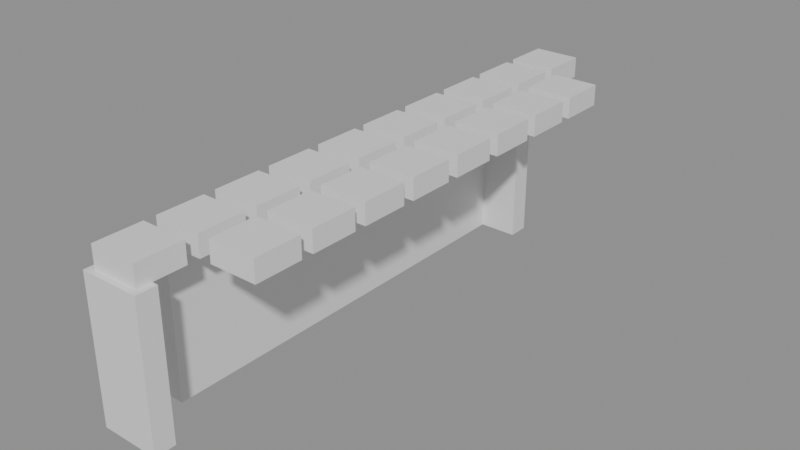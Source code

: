 # Source: building_lego.blend  (saved by Blender 5.0.119; exported with 4.5.12 LTS)
import bpy
from mathutils import Matrix  # noqa: F401  (used for matrix-valued properties, if any)

bpy.ops.wm.read_factory_settings(use_empty=True)
scene = bpy.context.scene
scene.name = 'Scene'

# ---- collections
col_01_paredes_externas = bpy.data.collections.new('01_Paredes_Externas'); scene.collection.children.link(col_01_paredes_externas)
col_04_moveis_decoracoes = bpy.data.collections.new('04_Moveis_Decoracoes'); scene.collection.children.link(col_04_moveis_decoracoes)

# ---- materials (node trees are filled in below, after node groups)
mat_mat_parede_externa = bpy.data.materials.new('Mat_Parede_Externa')
mat_mat_moveis = bpy.data.materials.new('Mat_Moveis')

# ---- material node trees
mat_mat_parede_externa.use_nodes = True; mat_mat_parede_externa.node_tree.nodes.clear()
_N = mat_mat_parede_externa.node_tree.nodes; _L = mat_mat_parede_externa.node_tree.links
n0 = _N.new('ShaderNodeBsdfPrincipled'); n0.name = 'BSDF - Pré-fundamentado'; n0.location = (-200, 100)
n1 = _N.new('ShaderNodeOutputMaterial'); n1.name = 'Saída de material'; n1.location = (200, 100)
_L.new(n0.outputs[0], n1.inputs[0])
n1.is_active_output = True
mat_mat_moveis.use_nodes = True; mat_mat_moveis.node_tree.nodes.clear()
_N = mat_mat_moveis.node_tree.nodes; _L = mat_mat_moveis.node_tree.links
n0 = _N.new('ShaderNodeBsdfPrincipled'); n0.name = 'BSDF - Pré-fundamentado'; n0.location = (-200, 100)
n1 = _N.new('ShaderNodeOutputMaterial'); n1.name = 'Saída de material'; n1.location = (200, 100)
_L.new(n0.outputs[0], n1.inputs[0])
n1.is_active_output = True

# ---- meshes
me_bloco_palisade_928_2955_z0 = bpy.data.meshes.new('Bloco_palisade_928_2955_z0')
me_bloco_palisade_928_2955_z0.from_pydata([(-0.5, -0.175, -1.2), (0.5, -0.175, -1.2), (0.5, 0.175, -1.2), (-0.5, 0.175, -1.2), (-0.5, -0.175, 1.2), (0.5, -0.175, 1.2), (0.5, 0.175, 1.2), (-0.5, 0.175, 1.2)], [], [(0, 1, 2, 3), (4, 7, 6, 5), (0, 4, 5, 1), (2, 6, 7, 3), (0, 3, 7, 4), (1, 5, 6, 2)])
me_bloco_palisade_928_2955_z0.materials.append(mat_mat_parede_externa)
me_bloco_palisade_928_2955_z0.update()
me_bloco_palisade_928_2963_z0 = bpy.data.meshes.new('Bloco_palisade_928_2963_z0')
me_bloco_palisade_928_2963_z0.from_pydata([(-0.5, -0.175, -1.2), (0.5, -0.175, -1.2), (0.5, 0.175, -1.2), (-0.5, 0.175, -1.2), (-0.5, -0.175, 1.2), (0.5, -0.175, 1.2), (0.5, 0.175, 1.2), (-0.5, 0.175, 1.2)], [], [(0, 1, 2, 3), (4, 7, 6, 5), (0, 4, 5, 1), (2, 6, 7, 3), (0, 3, 7, 4), (1, 5, 6, 2)])
me_bloco_palisade_928_2963_z0.materials.append(mat_mat_parede_externa)
me_bloco_palisade_928_2963_z0.update()
me_bloco_palisade_928_2956_z0 = bpy.data.meshes.new('Bloco_palisade_928_2956_z0')
me_bloco_palisade_928_2956_z0.from_pydata([(-0.175, -0.5, -1.2), (0.175, -0.5, -1.2), (0.175, 0.5, -1.2), (-0.175, 0.5, -1.2), (-0.175, -0.5, 1.2), (0.175, -0.5, 1.2), (0.175, 0.5, 1.2), (-0.175, 0.5, 1.2)], [], [(0, 1, 2, 3), (4, 7, 6, 5), (0, 4, 5, 1), (2, 6, 7, 3), (0, 3, 7, 4), (1, 5, 6, 2)])
me_bloco_palisade_928_2956_z0.materials.append(mat_mat_parede_externa)
me_bloco_palisade_928_2956_z0.update()
me_bloco_palisade_928_2957_z0 = bpy.data.meshes.new('Bloco_palisade_928_2957_z0')
me_bloco_palisade_928_2957_z0.from_pydata([(-0.175, -0.5, -1.2), (0.175, -0.5, -1.2), (0.175, 0.5, -1.2), (-0.175, 0.5, -1.2), (-0.175, -0.5, 1.2), (0.175, -0.5, 1.2), (0.175, 0.5, 1.2), (-0.175, 0.5, 1.2)], [], [(0, 1, 2, 3), (4, 7, 6, 5), (0, 4, 5, 1), (2, 6, 7, 3), (0, 3, 7, 4), (1, 5, 6, 2)])
me_bloco_palisade_928_2957_z0.materials.append(mat_mat_parede_externa)
me_bloco_palisade_928_2957_z0.update()
me_bloco_palisade_928_2958_z0 = bpy.data.meshes.new('Bloco_palisade_928_2958_z0')
me_bloco_palisade_928_2958_z0.from_pydata([(-0.175, -0.5, -1.2), (0.175, -0.5, -1.2), (0.175, 0.5, -1.2), (-0.175, 0.5, -1.2), (-0.175, -0.5, 1.2), (0.175, -0.5, 1.2), (0.175, 0.5, 1.2), (-0.175, 0.5, 1.2)], [], [(0, 1, 2, 3), (4, 7, 6, 5), (0, 4, 5, 1), (2, 6, 7, 3), (0, 3, 7, 4), (1, 5, 6, 2)])
me_bloco_palisade_928_2958_z0.materials.append(mat_mat_parede_externa)
me_bloco_palisade_928_2958_z0.update()
me_bloco_palisade_928_2959_z0 = bpy.data.meshes.new('Bloco_palisade_928_2959_z0')
me_bloco_palisade_928_2959_z0.from_pydata([(-0.175, -0.5, -1.2), (0.175, -0.5, -1.2), (0.175, 0.5, -1.2), (-0.175, 0.5, -1.2), (-0.175, -0.5, 1.2), (0.175, -0.5, 1.2), (0.175, 0.5, 1.2), (-0.175, 0.5, 1.2)], [], [(0, 1, 2, 3), (4, 7, 6, 5), (0, 4, 5, 1), (2, 6, 7, 3), (0, 3, 7, 4), (1, 5, 6, 2)])
me_bloco_palisade_928_2959_z0.materials.append(mat_mat_parede_externa)
me_bloco_palisade_928_2959_z0.update()
me_bloco_palisade_928_2960_z0 = bpy.data.meshes.new('Bloco_palisade_928_2960_z0')
me_bloco_palisade_928_2960_z0.from_pydata([(-0.175, -0.5, -1.2), (0.175, -0.5, -1.2), (0.175, 0.5, -1.2), (-0.175, 0.5, -1.2), (-0.175, -0.5, 1.2), (0.175, -0.5, 1.2), (0.175, 0.5, 1.2), (-0.175, 0.5, 1.2)], [], [(0, 1, 2, 3), (4, 7, 6, 5), (0, 4, 5, 1), (2, 6, 7, 3), (0, 3, 7, 4), (1, 5, 6, 2)])
me_bloco_palisade_928_2960_z0.materials.append(mat_mat_parede_externa)
me_bloco_palisade_928_2960_z0.update()
me_bloco_palisade_928_2961_z0 = bpy.data.meshes.new('Bloco_palisade_928_2961_z0')
me_bloco_palisade_928_2961_z0.from_pydata([(-0.175, -0.5, -1.2), (0.175, -0.5, -1.2), (0.175, 0.5, -1.2), (-0.175, 0.5, -1.2), (-0.175, -0.5, 1.2), (0.175, -0.5, 1.2), (0.175, 0.5, 1.2), (-0.175, 0.5, 1.2)], [], [(0, 1, 2, 3), (4, 7, 6, 5), (0, 4, 5, 1), (2, 6, 7, 3), (0, 3, 7, 4), (1, 5, 6, 2)])
me_bloco_palisade_928_2961_z0.materials.append(mat_mat_parede_externa)
me_bloco_palisade_928_2961_z0.update()
me_bloco_palisade_928_2962_z0 = bpy.data.meshes.new('Bloco_palisade_928_2962_z0')
me_bloco_palisade_928_2962_z0.from_pydata([(-0.175, -0.5, -1.2), (0.175, -0.5, -1.2), (0.175, 0.5, -1.2), (-0.175, 0.5, -1.2), (-0.175, -0.5, 1.2), (0.175, -0.5, 1.2), (0.175, 0.5, 1.2), (-0.175, 0.5, 1.2)], [], [(0, 1, 2, 3), (4, 7, 6, 5), (0, 4, 5, 1), (2, 6, 7, 3), (0, 3, 7, 4), (1, 5, 6, 2)])
me_bloco_palisade_928_2962_z0.materials.append(mat_mat_parede_externa)
me_bloco_palisade_928_2962_z0.update()
me_movel_palm_frond_roof_928_2955_z20 = bpy.data.meshes.new('Movel_palm_frond_roof_928_2955_z20')
me_movel_palm_frond_roof_928_2955_z20.from_pydata([(-0.4, -0.4, -0.18), (0.4, -0.4, -0.18), (0.4, 0.4, -0.18), (-0.4, 0.4, -0.18), (-0.4, -0.4, 0.18), (0.4, -0.4, 0.18), (0.4, 0.4, 0.18), (-0.4, 0.4, 0.18)], [], [(0, 1, 2, 3), (4, 7, 6, 5), (0, 4, 5, 1), (2, 6, 7, 3), (0, 3, 7, 4), (1, 5, 6, 2)])
me_movel_palm_frond_roof_928_2955_z20.materials.append(mat_mat_moveis)
me_movel_palm_frond_roof_928_2955_z20.update()
me_movel_palm_frond_roof_928_2956_z20 = bpy.data.meshes.new('Movel_palm_frond_roof_928_2956_z20')
me_movel_palm_frond_roof_928_2956_z20.from_pydata([(-0.4, -0.4, -0.18), (0.4, -0.4, -0.18), (0.4, 0.4, -0.18), (-0.4, 0.4, -0.18), (-0.4, -0.4, 0.18), (0.4, -0.4, 0.18), (0.4, 0.4, 0.18), (-0.4, 0.4, 0.18)], [], [(0, 1, 2, 3), (4, 7, 6, 5), (0, 4, 5, 1), (2, 6, 7, 3), (0, 3, 7, 4), (1, 5, 6, 2)])
me_movel_palm_frond_roof_928_2956_z20.materials.append(mat_mat_moveis)
me_movel_palm_frond_roof_928_2956_z20.update()
me_movel_palm_frond_roof_929_2956_z20 = bpy.data.meshes.new('Movel_palm_frond_roof_929_2956_z20')
me_movel_palm_frond_roof_929_2956_z20.from_pydata([(-0.4, -0.4, -0.18), (0.4, -0.4, -0.18), (0.4, 0.4, -0.18), (-0.4, 0.4, -0.18), (-0.4, -0.4, 0.18), (0.4, -0.4, 0.18), (0.4, 0.4, 0.18), (-0.4, 0.4, 0.18)], [], [(0, 1, 2, 3), (4, 7, 6, 5), (0, 4, 5, 1), (2, 6, 7, 3), (0, 3, 7, 4), (1, 5, 6, 2)])
me_movel_palm_frond_roof_929_2956_z20.materials.append(mat_mat_moveis)
me_movel_palm_frond_roof_929_2956_z20.update()
me_movel_palm_frond_roof_928_2957_z20 = bpy.data.meshes.new('Movel_palm_frond_roof_928_2957_z20')
me_movel_palm_frond_roof_928_2957_z20.from_pydata([(-0.4, -0.4, -0.18), (0.4, -0.4, -0.18), (0.4, 0.4, -0.18), (-0.4, 0.4, -0.18), (-0.4, -0.4, 0.18), (0.4, -0.4, 0.18), (0.4, 0.4, 0.18), (-0.4, 0.4, 0.18)], [], [(0, 1, 2, 3), (4, 7, 6, 5), (0, 4, 5, 1), (2, 6, 7, 3), (0, 3, 7, 4), (1, 5, 6, 2)])
me_movel_palm_frond_roof_928_2957_z20.materials.append(mat_mat_moveis)
me_movel_palm_frond_roof_928_2957_z20.update()
me_movel_palm_frond_roof_929_2957_z20 = bpy.data.meshes.new('Movel_palm_frond_roof_929_2957_z20')
me_movel_palm_frond_roof_929_2957_z20.from_pydata([(-0.4, -0.4, -0.18), (0.4, -0.4, -0.18), (0.4, 0.4, -0.18), (-0.4, 0.4, -0.18), (-0.4, -0.4, 0.18), (0.4, -0.4, 0.18), (0.4, 0.4, 0.18), (-0.4, 0.4, 0.18)], [], [(0, 1, 2, 3), (4, 7, 6, 5), (0, 4, 5, 1), (2, 6, 7, 3), (0, 3, 7, 4), (1, 5, 6, 2)])
me_movel_palm_frond_roof_929_2957_z20.materials.append(mat_mat_moveis)
me_movel_palm_frond_roof_929_2957_z20.update()
me_movel_palm_frond_roof_928_2958_z20 = bpy.data.meshes.new('Movel_palm_frond_roof_928_2958_z20')
me_movel_palm_frond_roof_928_2958_z20.from_pydata([(-0.4, -0.4, -0.18), (0.4, -0.4, -0.18), (0.4, 0.4, -0.18), (-0.4, 0.4, -0.18), (-0.4, -0.4, 0.18), (0.4, -0.4, 0.18), (0.4, 0.4, 0.18), (-0.4, 0.4, 0.18)], [], [(0, 1, 2, 3), (4, 7, 6, 5), (0, 4, 5, 1), (2, 6, 7, 3), (0, 3, 7, 4), (1, 5, 6, 2)])
me_movel_palm_frond_roof_928_2958_z20.materials.append(mat_mat_moveis)
me_movel_palm_frond_roof_928_2958_z20.update()
me_movel_palm_frond_roof_929_2958_z20 = bpy.data.meshes.new('Movel_palm_frond_roof_929_2958_z20')
me_movel_palm_frond_roof_929_2958_z20.from_pydata([(-0.4, -0.4, -0.18), (0.4, -0.4, -0.18), (0.4, 0.4, -0.18), (-0.4, 0.4, -0.18), (-0.4, -0.4, 0.18), (0.4, -0.4, 0.18), (0.4, 0.4, 0.18), (-0.4, 0.4, 0.18)], [], [(0, 1, 2, 3), (4, 7, 6, 5), (0, 4, 5, 1), (2, 6, 7, 3), (0, 3, 7, 4), (1, 5, 6, 2)])
me_movel_palm_frond_roof_929_2958_z20.materials.append(mat_mat_moveis)
me_movel_palm_frond_roof_929_2958_z20.update()
me_movel_palm_frond_roof_928_2959_z20 = bpy.data.meshes.new('Movel_palm_frond_roof_928_2959_z20')
me_movel_palm_frond_roof_928_2959_z20.from_pydata([(-0.4, -0.4, -0.18), (0.4, -0.4, -0.18), (0.4, 0.4, -0.18), (-0.4, 0.4, -0.18), (-0.4, -0.4, 0.18), (0.4, -0.4, 0.18), (0.4, 0.4, 0.18), (-0.4, 0.4, 0.18)], [], [(0, 1, 2, 3), (4, 7, 6, 5), (0, 4, 5, 1), (2, 6, 7, 3), (0, 3, 7, 4), (1, 5, 6, 2)])
me_movel_palm_frond_roof_928_2959_z20.materials.append(mat_mat_moveis)
me_movel_palm_frond_roof_928_2959_z20.update()
me_movel_palm_frond_roof_929_2959_z20 = bpy.data.meshes.new('Movel_palm_frond_roof_929_2959_z20')
me_movel_palm_frond_roof_929_2959_z20.from_pydata([(-0.4, -0.4, -0.18), (0.4, -0.4, -0.18), (0.4, 0.4, -0.18), (-0.4, 0.4, -0.18), (-0.4, -0.4, 0.18), (0.4, -0.4, 0.18), (0.4, 0.4, 0.18), (-0.4, 0.4, 0.18)], [], [(0, 1, 2, 3), (4, 7, 6, 5), (0, 4, 5, 1), (2, 6, 7, 3), (0, 3, 7, 4), (1, 5, 6, 2)])
me_movel_palm_frond_roof_929_2959_z20.materials.append(mat_mat_moveis)
me_movel_palm_frond_roof_929_2959_z20.update()
me_movel_palm_frond_roof_928_2960_z20 = bpy.data.meshes.new('Movel_palm_frond_roof_928_2960_z20')
me_movel_palm_frond_roof_928_2960_z20.from_pydata([(-0.4, -0.4, -0.18), (0.4, -0.4, -0.18), (0.4, 0.4, -0.18), (-0.4, 0.4, -0.18), (-0.4, -0.4, 0.18), (0.4, -0.4, 0.18), (0.4, 0.4, 0.18), (-0.4, 0.4, 0.18)], [], [(0, 1, 2, 3), (4, 7, 6, 5), (0, 4, 5, 1), (2, 6, 7, 3), (0, 3, 7, 4), (1, 5, 6, 2)])
me_movel_palm_frond_roof_928_2960_z20.materials.append(mat_mat_moveis)
me_movel_palm_frond_roof_928_2960_z20.update()
me_movel_palm_frond_roof_929_2960_z20 = bpy.data.meshes.new('Movel_palm_frond_roof_929_2960_z20')
me_movel_palm_frond_roof_929_2960_z20.from_pydata([(-0.4, -0.4, -0.18), (0.4, -0.4, -0.18), (0.4, 0.4, -0.18), (-0.4, 0.4, -0.18), (-0.4, -0.4, 0.18), (0.4, -0.4, 0.18), (0.4, 0.4, 0.18), (-0.4, 0.4, 0.18)], [], [(0, 1, 2, 3), (4, 7, 6, 5), (0, 4, 5, 1), (2, 6, 7, 3), (0, 3, 7, 4), (1, 5, 6, 2)])
me_movel_palm_frond_roof_929_2960_z20.materials.append(mat_mat_moveis)
me_movel_palm_frond_roof_929_2960_z20.update()
me_movel_palm_frond_roof_928_2961_z20 = bpy.data.meshes.new('Movel_palm_frond_roof_928_2961_z20')
me_movel_palm_frond_roof_928_2961_z20.from_pydata([(-0.4, -0.4, -0.18), (0.4, -0.4, -0.18), (0.4, 0.4, -0.18), (-0.4, 0.4, -0.18), (-0.4, -0.4, 0.18), (0.4, -0.4, 0.18), (0.4, 0.4, 0.18), (-0.4, 0.4, 0.18)], [], [(0, 1, 2, 3), (4, 7, 6, 5), (0, 4, 5, 1), (2, 6, 7, 3), (0, 3, 7, 4), (1, 5, 6, 2)])
me_movel_palm_frond_roof_928_2961_z20.materials.append(mat_mat_moveis)
me_movel_palm_frond_roof_928_2961_z20.update()
me_movel_palm_frond_roof_929_2961_z20 = bpy.data.meshes.new('Movel_palm_frond_roof_929_2961_z20')
me_movel_palm_frond_roof_929_2961_z20.from_pydata([(-0.4, -0.4, -0.18), (0.4, -0.4, -0.18), (0.4, 0.4, -0.18), (-0.4, 0.4, -0.18), (-0.4, -0.4, 0.18), (0.4, -0.4, 0.18), (0.4, 0.4, 0.18), (-0.4, 0.4, 0.18)], [], [(0, 1, 2, 3), (4, 7, 6, 5), (0, 4, 5, 1), (2, 6, 7, 3), (0, 3, 7, 4), (1, 5, 6, 2)])
me_movel_palm_frond_roof_929_2961_z20.materials.append(mat_mat_moveis)
me_movel_palm_frond_roof_929_2961_z20.update()
me_movel_palm_frond_roof_928_2962_z20 = bpy.data.meshes.new('Movel_palm_frond_roof_928_2962_z20')
me_movel_palm_frond_roof_928_2962_z20.from_pydata([(-0.4, -0.4, -0.18), (0.4, -0.4, -0.18), (0.4, 0.4, -0.18), (-0.4, 0.4, -0.18), (-0.4, -0.4, 0.18), (0.4, -0.4, 0.18), (0.4, 0.4, 0.18), (-0.4, 0.4, 0.18)], [], [(0, 1, 2, 3), (4, 7, 6, 5), (0, 4, 5, 1), (2, 6, 7, 3), (0, 3, 7, 4), (1, 5, 6, 2)])
me_movel_palm_frond_roof_928_2962_z20.materials.append(mat_mat_moveis)
me_movel_palm_frond_roof_928_2962_z20.update()
me_movel_palm_frond_roof_929_2962_z20 = bpy.data.meshes.new('Movel_palm_frond_roof_929_2962_z20')
me_movel_palm_frond_roof_929_2962_z20.from_pydata([(-0.4, -0.4, -0.18), (0.4, -0.4, -0.18), (0.4, 0.4, -0.18), (-0.4, 0.4, -0.18), (-0.4, -0.4, 0.18), (0.4, -0.4, 0.18), (0.4, 0.4, 0.18), (-0.4, 0.4, 0.18)], [], [(0, 1, 2, 3), (4, 7, 6, 5), (0, 4, 5, 1), (2, 6, 7, 3), (0, 3, 7, 4), (1, 5, 6, 2)])
me_movel_palm_frond_roof_929_2962_z20.materials.append(mat_mat_moveis)
me_movel_palm_frond_roof_929_2962_z20.update()
me_movel_palm_frond_roof_928_2963_z20 = bpy.data.meshes.new('Movel_palm_frond_roof_928_2963_z20')
me_movel_palm_frond_roof_928_2963_z20.from_pydata([(-0.4, -0.4, -0.18), (0.4, -0.4, -0.18), (0.4, 0.4, -0.18), (-0.4, 0.4, -0.18), (-0.4, -0.4, 0.18), (0.4, -0.4, 0.18), (0.4, 0.4, 0.18), (-0.4, 0.4, 0.18)], [], [(0, 1, 2, 3), (4, 7, 6, 5), (0, 4, 5, 1), (2, 6, 7, 3), (0, 3, 7, 4), (1, 5, 6, 2)])
me_movel_palm_frond_roof_928_2963_z20.materials.append(mat_mat_moveis)
me_movel_palm_frond_roof_928_2963_z20.update()
me_movel_palm_frond_roof_929_2963_z20 = bpy.data.meshes.new('Movel_palm_frond_roof_929_2963_z20')
me_movel_palm_frond_roof_929_2963_z20.from_pydata([(-0.4, -0.4, -0.18), (0.4, -0.4, -0.18), (0.4, 0.4, -0.18), (-0.4, 0.4, -0.18), (-0.4, -0.4, 0.18), (0.4, -0.4, 0.18), (0.4, 0.4, 0.18), (-0.4, 0.4, 0.18)], [], [(0, 1, 2, 3), (4, 7, 6, 5), (0, 4, 5, 1), (2, 6, 7, 3), (0, 3, 7, 4), (1, 5, 6, 2)])
me_movel_palm_frond_roof_929_2963_z20.materials.append(mat_mat_moveis)
me_movel_palm_frond_roof_929_2963_z20.update()
me_movel_palm_frond_roof_928_2964_z20 = bpy.data.meshes.new('Movel_palm_frond_roof_928_2964_z20')
me_movel_palm_frond_roof_928_2964_z20.from_pydata([(-0.4, -0.4, -0.18), (0.4, -0.4, -0.18), (0.4, 0.4, -0.18), (-0.4, 0.4, -0.18), (-0.4, -0.4, 0.18), (0.4, -0.4, 0.18), (0.4, 0.4, 0.18), (-0.4, 0.4, 0.18)], [], [(0, 1, 2, 3), (4, 7, 6, 5), (0, 4, 5, 1), (2, 6, 7, 3), (0, 3, 7, 4), (1, 5, 6, 2)])
me_movel_palm_frond_roof_928_2964_z20.materials.append(mat_mat_moveis)
me_movel_palm_frond_roof_928_2964_z20.update()

# ---- objects
ob_parede_externa_norte_y2955_x928_928 = bpy.data.objects.new('Parede_Externa_Norte_Y2955_X928_928', None)
ob_bloco_palisade_928_2955_z0 = bpy.data.objects.new('Bloco_palisade_928_2955_z0', me_bloco_palisade_928_2955_z0)
ob_parede_externa_sul_y2963_x928_928 = bpy.data.objects.new('Parede_Externa_Sul_Y2963_X928_928', None)
ob_bloco_palisade_928_2963_z0 = bpy.data.objects.new('Bloco_palisade_928_2963_z0', me_bloco_palisade_928_2963_z0)
ob_parede_externa_oeste_x928_y2956_2962 = bpy.data.objects.new('Parede_Externa_Oeste_X928_Y2956_2962', None)
ob_bloco_palisade_928_2956_z0 = bpy.data.objects.new('Bloco_palisade_928_2956_z0', me_bloco_palisade_928_2956_z0)
ob_bloco_palisade_928_2957_z0 = bpy.data.objects.new('Bloco_palisade_928_2957_z0', me_bloco_palisade_928_2957_z0)
ob_bloco_palisade_928_2958_z0 = bpy.data.objects.new('Bloco_palisade_928_2958_z0', me_bloco_palisade_928_2958_z0)
ob_bloco_palisade_928_2959_z0 = bpy.data.objects.new('Bloco_palisade_928_2959_z0', me_bloco_palisade_928_2959_z0)
ob_bloco_palisade_928_2960_z0 = bpy.data.objects.new('Bloco_palisade_928_2960_z0', me_bloco_palisade_928_2960_z0)
ob_bloco_palisade_928_2961_z0 = bpy.data.objects.new('Bloco_palisade_928_2961_z0', me_bloco_palisade_928_2961_z0)
ob_bloco_palisade_928_2962_z0 = bpy.data.objects.new('Bloco_palisade_928_2962_z0', me_bloco_palisade_928_2962_z0)
ob_moveis_decoracoes = bpy.data.objects.new('Moveis_Decoracoes', None)
ob_movel_palm_frond_roof_928_2955_z20 = bpy.data.objects.new('Movel_palm_frond_roof_928_2955_z20', me_movel_palm_frond_roof_928_2955_z20)
ob_movel_palm_frond_roof_928_2956_z20 = bpy.data.objects.new('Movel_palm_frond_roof_928_2956_z20', me_movel_palm_frond_roof_928_2956_z20)
ob_movel_palm_frond_roof_929_2956_z20 = bpy.data.objects.new('Movel_palm_frond_roof_929_2956_z20', me_movel_palm_frond_roof_929_2956_z20)
ob_movel_palm_frond_roof_928_2957_z20 = bpy.data.objects.new('Movel_palm_frond_roof_928_2957_z20', me_movel_palm_frond_roof_928_2957_z20)
ob_movel_palm_frond_roof_929_2957_z20 = bpy.data.objects.new('Movel_palm_frond_roof_929_2957_z20', me_movel_palm_frond_roof_929_2957_z20)
ob_movel_palm_frond_roof_928_2958_z20 = bpy.data.objects.new('Movel_palm_frond_roof_928_2958_z20', me_movel_palm_frond_roof_928_2958_z20)
ob_movel_palm_frond_roof_929_2958_z20 = bpy.data.objects.new('Movel_palm_frond_roof_929_2958_z20', me_movel_palm_frond_roof_929_2958_z20)
ob_movel_palm_frond_roof_928_2959_z20 = bpy.data.objects.new('Movel_palm_frond_roof_928_2959_z20', me_movel_palm_frond_roof_928_2959_z20)
ob_movel_palm_frond_roof_929_2959_z20 = bpy.data.objects.new('Movel_palm_frond_roof_929_2959_z20', me_movel_palm_frond_roof_929_2959_z20)
ob_movel_palm_frond_roof_928_2960_z20 = bpy.data.objects.new('Movel_palm_frond_roof_928_2960_z20', me_movel_palm_frond_roof_928_2960_z20)
ob_movel_palm_frond_roof_929_2960_z20 = bpy.data.objects.new('Movel_palm_frond_roof_929_2960_z20', me_movel_palm_frond_roof_929_2960_z20)
ob_movel_palm_frond_roof_928_2961_z20 = bpy.data.objects.new('Movel_palm_frond_roof_928_2961_z20', me_movel_palm_frond_roof_928_2961_z20)
ob_movel_palm_frond_roof_929_2961_z20 = bpy.data.objects.new('Movel_palm_frond_roof_929_2961_z20', me_movel_palm_frond_roof_929_2961_z20)
ob_movel_palm_frond_roof_928_2962_z20 = bpy.data.objects.new('Movel_palm_frond_roof_928_2962_z20', me_movel_palm_frond_roof_928_2962_z20)
ob_movel_palm_frond_roof_929_2962_z20 = bpy.data.objects.new('Movel_palm_frond_roof_929_2962_z20', me_movel_palm_frond_roof_929_2962_z20)
ob_movel_palm_frond_roof_928_2963_z20 = bpy.data.objects.new('Movel_palm_frond_roof_928_2963_z20', me_movel_palm_frond_roof_928_2963_z20)
ob_movel_palm_frond_roof_929_2963_z20 = bpy.data.objects.new('Movel_palm_frond_roof_929_2963_z20', me_movel_palm_frond_roof_929_2963_z20)
ob_movel_palm_frond_roof_928_2964_z20 = bpy.data.objects.new('Movel_palm_frond_roof_928_2964_z20', me_movel_palm_frond_roof_928_2964_z20)

# ---- transforms, parenting, visibility, modifiers, constraints
ob_parede_externa_norte_y2955_x928_928.location = (-0.5, -4.5, 0.0)
ob_parede_externa_norte_y2955_x928_928.empty_display_type = 'CUBE'
ob_bloco_palisade_928_2955_z0.parent = ob_parede_externa_norte_y2955_x928_928
ob_bloco_palisade_928_2955_z0.matrix_parent_inverse = Matrix(((1.0, -0.0, 0.0, 0.5), (-0.0, 1.0, -0.0, 4.5), (0.0, -0.0, 1.0, -0.0), (-0.0, 0.0, -0.0, 1.0)))
ob_bloco_palisade_928_2955_z0.location = (-0.5, -4.825, 1.2)
ob_parede_externa_sul_y2963_x928_928.location = (-0.5, 3.5, 0.0)
ob_parede_externa_sul_y2963_x928_928.empty_display_type = 'CUBE'
ob_bloco_palisade_928_2963_z0.parent = ob_parede_externa_sul_y2963_x928_928
ob_bloco_palisade_928_2963_z0.matrix_parent_inverse = Matrix(((1.0, -0.0, 0.0, 0.5), (-0.0, 1.0, -0.0, -3.5), (0.0, -0.0, 1.0, -0.0), (-0.0, 0.0, -0.0, 1.0)))
ob_bloco_palisade_928_2963_z0.location = (-0.5, 3.175, 1.2)
ob_parede_externa_oeste_x928_y2956_2962.location = (-0.5, -0.5, 0.0)
ob_parede_externa_oeste_x928_y2956_2962.empty_display_type = 'CUBE'
ob_bloco_palisade_928_2956_z0.parent = ob_parede_externa_oeste_x928_y2956_2962
ob_bloco_palisade_928_2956_z0.matrix_parent_inverse = Matrix(((1.0, -0.0, 0.0, 0.5), (-0.0, 1.0, -0.0, 0.5), (0.0, -0.0, 1.0, -0.0), (-0.0, 0.0, -0.0, 1.0)))
ob_bloco_palisade_928_2956_z0.location = (-0.825, -3.5, 1.2)
ob_bloco_palisade_928_2957_z0.parent = ob_parede_externa_oeste_x928_y2956_2962
ob_bloco_palisade_928_2957_z0.matrix_parent_inverse = Matrix(((1.0, -0.0, 0.0, 0.5), (-0.0, 1.0, -0.0, 0.5), (0.0, -0.0, 1.0, -0.0), (-0.0, 0.0, -0.0, 1.0)))
ob_bloco_palisade_928_2957_z0.location = (-0.825, -2.5, 1.2)
ob_bloco_palisade_928_2958_z0.parent = ob_parede_externa_oeste_x928_y2956_2962
ob_bloco_palisade_928_2958_z0.matrix_parent_inverse = Matrix(((1.0, -0.0, 0.0, 0.5), (-0.0, 1.0, -0.0, 0.5), (0.0, -0.0, 1.0, -0.0), (-0.0, 0.0, -0.0, 1.0)))
ob_bloco_palisade_928_2958_z0.location = (-0.825, -1.5, 1.2)
ob_bloco_palisade_928_2959_z0.parent = ob_parede_externa_oeste_x928_y2956_2962
ob_bloco_palisade_928_2959_z0.matrix_parent_inverse = Matrix(((1.0, -0.0, 0.0, 0.5), (-0.0, 1.0, -0.0, 0.5), (0.0, -0.0, 1.0, -0.0), (-0.0, 0.0, -0.0, 1.0)))
ob_bloco_palisade_928_2959_z0.location = (-0.825, -0.5, 1.2)
ob_bloco_palisade_928_2960_z0.parent = ob_parede_externa_oeste_x928_y2956_2962
ob_bloco_palisade_928_2960_z0.matrix_parent_inverse = Matrix(((1.0, -0.0, 0.0, 0.5), (-0.0, 1.0, -0.0, 0.5), (0.0, -0.0, 1.0, -0.0), (-0.0, 0.0, -0.0, 1.0)))
ob_bloco_palisade_928_2960_z0.location = (-0.825, 0.5, 1.2)
ob_bloco_palisade_928_2961_z0.parent = ob_parede_externa_oeste_x928_y2956_2962
ob_bloco_palisade_928_2961_z0.matrix_parent_inverse = Matrix(((1.0, -0.0, 0.0, 0.5), (-0.0, 1.0, -0.0, 0.5), (0.0, -0.0, 1.0, -0.0), (-0.0, 0.0, -0.0, 1.0)))
ob_bloco_palisade_928_2961_z0.location = (-0.825, 1.5, 1.2)
ob_bloco_palisade_928_2962_z0.parent = ob_parede_externa_oeste_x928_y2956_2962
ob_bloco_palisade_928_2962_z0.matrix_parent_inverse = Matrix(((1.0, -0.0, 0.0, 0.5), (-0.0, 1.0, -0.0, 0.5), (0.0, -0.0, 1.0, -0.0), (-0.0, 0.0, -0.0, 1.0)))
ob_bloco_palisade_928_2962_z0.location = (-0.825, 2.5, 1.2)
ob_moveis_decoracoes.location = (0.0, 0.0, 0.0)
ob_moveis_decoracoes.empty_display_type = 'CUBE'
ob_movel_palm_frond_roof_928_2955_z20.parent = ob_moveis_decoracoes
ob_movel_palm_frond_roof_928_2955_z20.location = (-0.5, -4.5, 2.58)
ob_movel_palm_frond_roof_928_2956_z20.parent = ob_moveis_decoracoes
ob_movel_palm_frond_roof_928_2956_z20.location = (-0.5, -3.5, 2.58)
ob_movel_palm_frond_roof_929_2956_z20.parent = ob_moveis_decoracoes
ob_movel_palm_frond_roof_929_2956_z20.location = (0.5, -3.5, 2.58)
ob_movel_palm_frond_roof_928_2957_z20.parent = ob_moveis_decoracoes
ob_movel_palm_frond_roof_928_2957_z20.location = (-0.5, -2.5, 2.58)
ob_movel_palm_frond_roof_929_2957_z20.parent = ob_moveis_decoracoes
ob_movel_palm_frond_roof_929_2957_z20.location = (0.5, -2.5, 2.58)
ob_movel_palm_frond_roof_928_2958_z20.parent = ob_moveis_decoracoes
ob_movel_palm_frond_roof_928_2958_z20.location = (-0.5, -1.5, 2.58)
ob_movel_palm_frond_roof_929_2958_z20.parent = ob_moveis_decoracoes
ob_movel_palm_frond_roof_929_2958_z20.location = (0.5, -1.5, 2.58)
ob_movel_palm_frond_roof_928_2959_z20.parent = ob_moveis_decoracoes
ob_movel_palm_frond_roof_928_2959_z20.location = (-0.5, -0.5, 2.58)
ob_movel_palm_frond_roof_929_2959_z20.parent = ob_moveis_decoracoes
ob_movel_palm_frond_roof_929_2959_z20.location = (0.5, -0.5, 2.58)
ob_movel_palm_frond_roof_928_2960_z20.parent = ob_moveis_decoracoes
ob_movel_palm_frond_roof_928_2960_z20.location = (-0.5, 0.5, 2.58)
ob_movel_palm_frond_roof_929_2960_z20.parent = ob_moveis_decoracoes
ob_movel_palm_frond_roof_929_2960_z20.location = (0.5, 0.5, 2.58)
ob_movel_palm_frond_roof_928_2961_z20.parent = ob_moveis_decoracoes
ob_movel_palm_frond_roof_928_2961_z20.location = (-0.5, 1.5, 2.58)
ob_movel_palm_frond_roof_929_2961_z20.parent = ob_moveis_decoracoes
ob_movel_palm_frond_roof_929_2961_z20.location = (0.5, 1.5, 2.58)
ob_movel_palm_frond_roof_928_2962_z20.parent = ob_moveis_decoracoes
ob_movel_palm_frond_roof_928_2962_z20.location = (-0.5, 2.5, 2.58)
ob_movel_palm_frond_roof_929_2962_z20.parent = ob_moveis_decoracoes
ob_movel_palm_frond_roof_929_2962_z20.location = (0.5, 2.5, 2.58)
ob_movel_palm_frond_roof_928_2963_z20.parent = ob_moveis_decoracoes
ob_movel_palm_frond_roof_928_2963_z20.location = (-0.5, 3.5, 2.58)
ob_movel_palm_frond_roof_929_2963_z20.parent = ob_moveis_decoracoes
ob_movel_palm_frond_roof_929_2963_z20.location = (0.5, 3.5, 2.58)
ob_movel_palm_frond_roof_928_2964_z20.parent = ob_moveis_decoracoes
ob_movel_palm_frond_roof_928_2964_z20.location = (-0.5, 4.5, 2.58)

# ---- collection membership
col_01_paredes_externas.objects.link(ob_parede_externa_norte_y2955_x928_928)
col_01_paredes_externas.objects.link(ob_bloco_palisade_928_2955_z0)
col_01_paredes_externas.objects.link(ob_parede_externa_sul_y2963_x928_928)
col_01_paredes_externas.objects.link(ob_bloco_palisade_928_2963_z0)
col_01_paredes_externas.objects.link(ob_parede_externa_oeste_x928_y2956_2962)
col_01_paredes_externas.objects.link(ob_bloco_palisade_928_2956_z0)
col_01_paredes_externas.objects.link(ob_bloco_palisade_928_2957_z0)
col_01_paredes_externas.objects.link(ob_bloco_palisade_928_2958_z0)
col_01_paredes_externas.objects.link(ob_bloco_palisade_928_2959_z0)
col_01_paredes_externas.objects.link(ob_bloco_palisade_928_2960_z0)
col_01_paredes_externas.objects.link(ob_bloco_palisade_928_2961_z0)
col_01_paredes_externas.objects.link(ob_bloco_palisade_928_2962_z0)
col_04_moveis_decoracoes.objects.link(ob_moveis_decoracoes)
col_04_moveis_decoracoes.objects.link(ob_movel_palm_frond_roof_928_2955_z20)
col_04_moveis_decoracoes.objects.link(ob_movel_palm_frond_roof_928_2956_z20)
col_04_moveis_decoracoes.objects.link(ob_movel_palm_frond_roof_929_2956_z20)
col_04_moveis_decoracoes.objects.link(ob_movel_palm_frond_roof_928_2957_z20)
col_04_moveis_decoracoes.objects.link(ob_movel_palm_frond_roof_929_2957_z20)
col_04_moveis_decoracoes.objects.link(ob_movel_palm_frond_roof_928_2958_z20)
col_04_moveis_decoracoes.objects.link(ob_movel_palm_frond_roof_929_2958_z20)
col_04_moveis_decoracoes.objects.link(ob_movel_palm_frond_roof_928_2959_z20)
col_04_moveis_decoracoes.objects.link(ob_movel_palm_frond_roof_929_2959_z20)
col_04_moveis_decoracoes.objects.link(ob_movel_palm_frond_roof_928_2960_z20)
col_04_moveis_decoracoes.objects.link(ob_movel_palm_frond_roof_929_2960_z20)
col_04_moveis_decoracoes.objects.link(ob_movel_palm_frond_roof_928_2961_z20)
col_04_moveis_decoracoes.objects.link(ob_movel_palm_frond_roof_929_2961_z20)
col_04_moveis_decoracoes.objects.link(ob_movel_palm_frond_roof_928_2962_z20)
col_04_moveis_decoracoes.objects.link(ob_movel_palm_frond_roof_929_2962_z20)
col_04_moveis_decoracoes.objects.link(ob_movel_palm_frond_roof_928_2963_z20)
col_04_moveis_decoracoes.objects.link(ob_movel_palm_frond_roof_929_2963_z20)
col_04_moveis_decoracoes.objects.link(ob_movel_palm_frond_roof_928_2964_z20)

# ---- scene / render settings (as saved in the file)
scene.frame_start = 1; scene.frame_end = 250; scene.frame_set(1)
scene.render.engine = 'BLENDER_EEVEE_NEXT'
scene.render.bake_bias = 0.0
scene.render.bake_samples = 0
scene.cycles.sampling_pattern = 'TABULATED_SOBOL'
scene.eevee.use_volume_custom_range = False
bpy.context.view_layer.update()

# ---- added for rendering (the .blend has no active camera and no usable light): camera, sun + grey world if the file has none
cam_auto = bpy.data.cameras.new('AutoCamera')
cam_auto.lens = 50.0
cam_auto.sensor_width = 36.0
cam_auto.clip_end = 1000.0
ob_auto_camera = bpy.data.objects.new('AutoCamera', cam_auto)
scene.collection.objects.link(ob_auto_camera)
ob_auto_camera.location = (9.62015, -11.6542, 9.11612)
ob_auto_camera.rotation_euler = (1.09748, -7.21219e-08, 0.694738)
scene.camera = ob_auto_camera
light_auto_sun = bpy.data.lights.new('AutoSun', 'SUN')
light_auto_sun.energy = 3.0
light_auto_sun.angle = 0.0523599
ob_auto_sun = bpy.data.objects.new('AutoSun', light_auto_sun)
scene.collection.objects.link(ob_auto_sun)
ob_auto_sun.rotation_euler = (0.872665, 0.174533, 0.523599)
if scene.world is None:
    world_auto = bpy.data.worlds.new('AutoWorld')
    world_auto.color = (0.3, 0.3, 0.3)
    scene.world = world_auto
bpy.context.view_layer.update()
